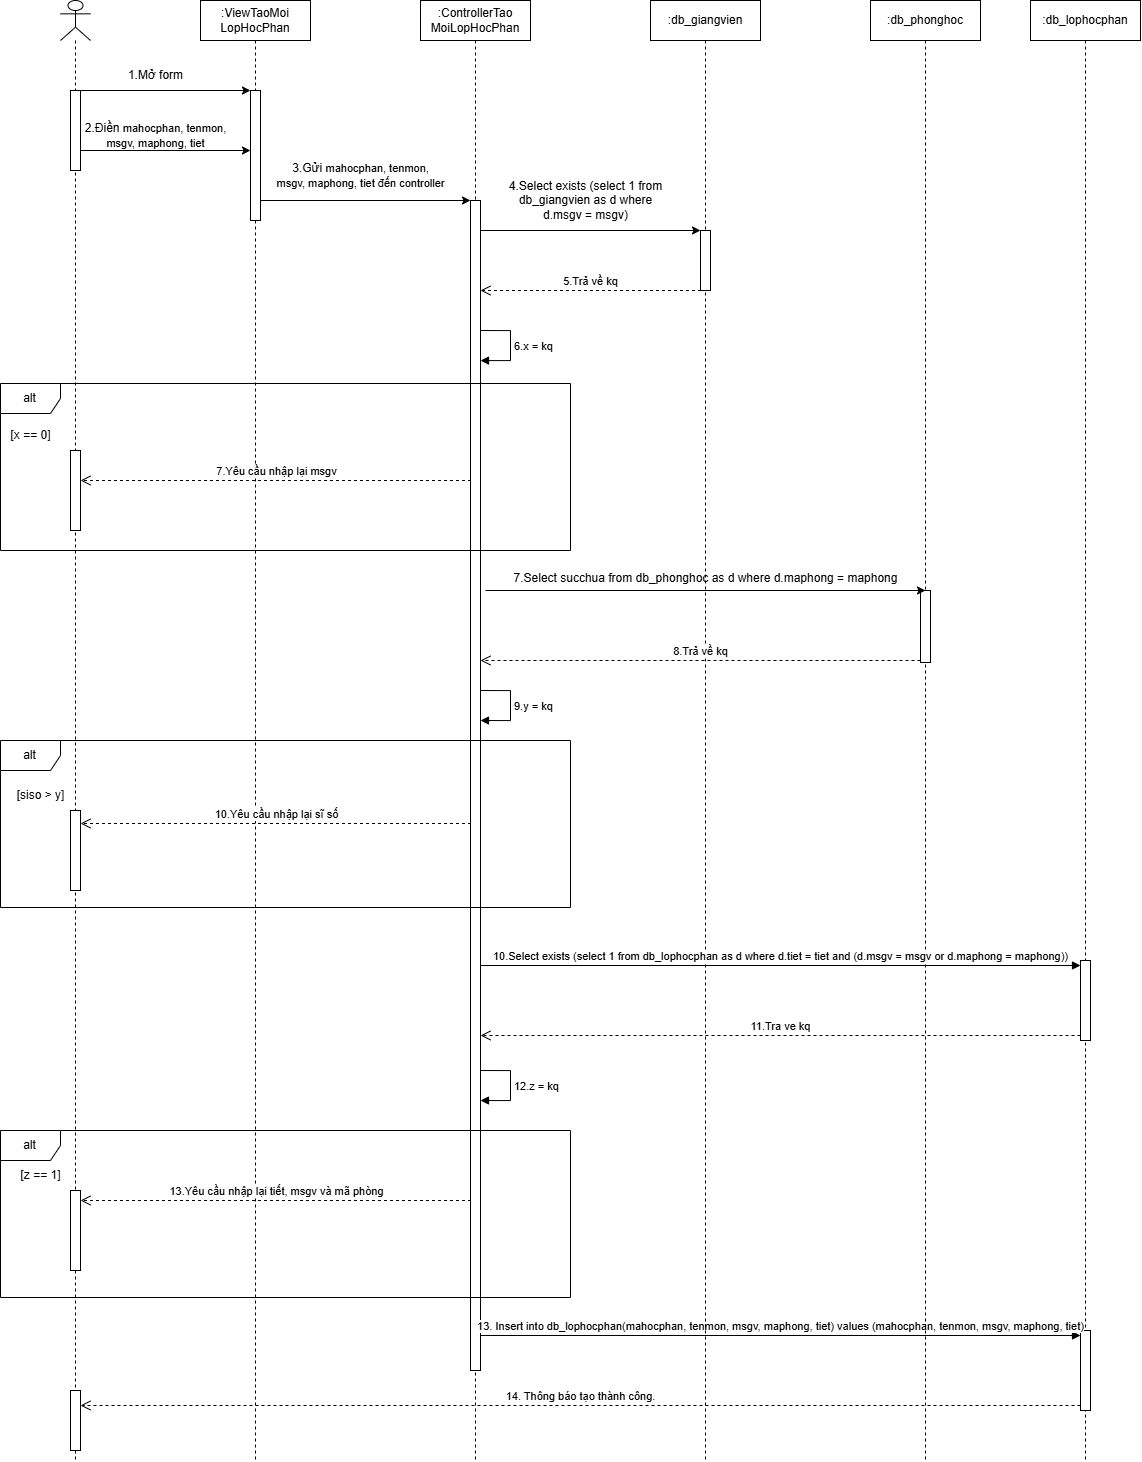

The diagram above was exported from draw.io. Its source (the exported page's mxGraphModel, read from the mxfile embedded in the PNG):
<mxGraphModel dx="3916" dy="1833" grid="1" gridSize="10" guides="1" tooltips="1" connect="1" arrows="1" fold="1" page="1" pageScale="1" pageWidth="1169" pageHeight="1654" math="0" shadow="0">
  <root>
    <mxCell id="0" />
    <mxCell id="1" parent="0" />
    <mxCell id="Yjd4zrxOj6MYcroPsXI_-2" value="" style="shape=umlLifeline;perimeter=lifelinePerimeter;whiteSpace=wrap;html=1;container=1;dropTarget=0;collapsible=0;recursiveResize=0;outlineConnect=0;portConstraint=eastwest;newEdgeStyle={&quot;curved&quot;:0,&quot;rounded&quot;:0};participant=umlActor;" parent="1" vertex="1">
      <mxGeometry x="60" y="190" width="30" height="1460" as="geometry" />
    </mxCell>
    <mxCell id="Yjd4zrxOj6MYcroPsXI_-8" value="" style="html=1;points=[[0,0,0,0,5],[0,1,0,0,-5],[1,0,0,0,5],[1,1,0,0,-5]];perimeter=orthogonalPerimeter;outlineConnect=0;targetShapes=umlLifeline;portConstraint=eastwest;newEdgeStyle={&quot;curved&quot;:0,&quot;rounded&quot;:0};" parent="Yjd4zrxOj6MYcroPsXI_-2" vertex="1">
      <mxGeometry x="10" y="90" width="10" height="80" as="geometry" />
    </mxCell>
    <mxCell id="Yjd4zrxOj6MYcroPsXI_-35" value="" style="html=1;points=[[0,0,0,0,5],[0,1,0,0,-5],[1,0,0,0,5],[1,1,0,0,-5]];perimeter=orthogonalPerimeter;outlineConnect=0;targetShapes=umlLifeline;portConstraint=eastwest;newEdgeStyle={&quot;curved&quot;:0,&quot;rounded&quot;:0};" parent="Yjd4zrxOj6MYcroPsXI_-2" vertex="1">
      <mxGeometry x="10" y="450" width="10" height="80" as="geometry" />
    </mxCell>
    <mxCell id="Yjd4zrxOj6MYcroPsXI_-38" value="" style="html=1;points=[[0,0,0,0,5],[0,1,0,0,-5],[1,0,0,0,5],[1,1,0,0,-5]];perimeter=orthogonalPerimeter;outlineConnect=0;targetShapes=umlLifeline;portConstraint=eastwest;newEdgeStyle={&quot;curved&quot;:0,&quot;rounded&quot;:0};" parent="Yjd4zrxOj6MYcroPsXI_-2" vertex="1">
      <mxGeometry x="10" y="810" width="10" height="80" as="geometry" />
    </mxCell>
    <mxCell id="Yjd4zrxOj6MYcroPsXI_-41" value="" style="html=1;points=[[0,0,0,0,5],[0,1,0,0,-5],[1,0,0,0,5],[1,1,0,0,-5]];perimeter=orthogonalPerimeter;outlineConnect=0;targetShapes=umlLifeline;portConstraint=eastwest;newEdgeStyle={&quot;curved&quot;:0,&quot;rounded&quot;:0};" parent="Yjd4zrxOj6MYcroPsXI_-2" vertex="1">
      <mxGeometry x="10" y="1190" width="10" height="80" as="geometry" />
    </mxCell>
    <mxCell id="Yjd4zrxOj6MYcroPsXI_-46" value="" style="html=1;points=[[0,0,0,0,5],[0,1,0,0,-5],[1,0,0,0,5],[1,1,0,0,-5]];perimeter=orthogonalPerimeter;outlineConnect=0;targetShapes=umlLifeline;portConstraint=eastwest;newEdgeStyle={&quot;curved&quot;:0,&quot;rounded&quot;:0};" parent="Yjd4zrxOj6MYcroPsXI_-2" vertex="1">
      <mxGeometry x="10" y="1390" width="10" height="60" as="geometry" />
    </mxCell>
    <mxCell id="Yjd4zrxOj6MYcroPsXI_-3" value=":ViewTaoMoi&lt;br&gt;LopHocPhan" style="shape=umlLifeline;perimeter=lifelinePerimeter;whiteSpace=wrap;html=1;container=1;dropTarget=0;collapsible=0;recursiveResize=0;outlineConnect=0;portConstraint=eastwest;newEdgeStyle={&quot;curved&quot;:0,&quot;rounded&quot;:0};" parent="1" vertex="1">
      <mxGeometry x="200" y="190" width="110" height="1460" as="geometry" />
    </mxCell>
    <mxCell id="Yjd4zrxOj6MYcroPsXI_-11" value="" style="html=1;points=[[0,0,0,0,5],[0,1,0,0,-5],[1,0,0,0,5],[1,1,0,0,-5]];perimeter=orthogonalPerimeter;outlineConnect=0;targetShapes=umlLifeline;portConstraint=eastwest;newEdgeStyle={&quot;curved&quot;:0,&quot;rounded&quot;:0};" parent="Yjd4zrxOj6MYcroPsXI_-3" vertex="1">
      <mxGeometry x="50" y="90" width="10" height="130" as="geometry" />
    </mxCell>
    <mxCell id="Yjd4zrxOj6MYcroPsXI_-4" value=":ControllerTao&lt;br&gt;MoiLopHocPhan" style="shape=umlLifeline;perimeter=lifelinePerimeter;whiteSpace=wrap;html=1;container=1;dropTarget=0;collapsible=0;recursiveResize=0;outlineConnect=0;portConstraint=eastwest;newEdgeStyle={&quot;curved&quot;:0,&quot;rounded&quot;:0};" parent="1" vertex="1">
      <mxGeometry x="420" y="190" width="110" height="1460" as="geometry" />
    </mxCell>
    <mxCell id="Yjd4zrxOj6MYcroPsXI_-14" value="" style="html=1;points=[[0,0,0,0,5],[0,1,0,0,-5],[1,0,0,0,5],[1,1,0,0,-5]];perimeter=orthogonalPerimeter;outlineConnect=0;targetShapes=umlLifeline;portConstraint=eastwest;newEdgeStyle={&quot;curved&quot;:0,&quot;rounded&quot;:0};" parent="Yjd4zrxOj6MYcroPsXI_-4" vertex="1">
      <mxGeometry x="50" y="200" width="10" height="1170" as="geometry" />
    </mxCell>
    <mxCell id="Yjd4zrxOj6MYcroPsXI_-30" value="6.x = kq" style="html=1;align=left;spacingLeft=2;endArrow=block;rounded=0;edgeStyle=orthogonalEdgeStyle;curved=0;rounded=0;" parent="Yjd4zrxOj6MYcroPsXI_-4" target="Yjd4zrxOj6MYcroPsXI_-14" edge="1">
      <mxGeometry relative="1" as="geometry">
        <mxPoint x="60" y="330" as="sourcePoint" />
        <Array as="points">
          <mxPoint x="90" y="330" />
          <mxPoint x="90" y="360" />
        </Array>
        <mxPoint x="65" y="360" as="targetPoint" />
      </mxGeometry>
    </mxCell>
    <mxCell id="Yjd4zrxOj6MYcroPsXI_-5" value=":db_lophocphan" style="shape=umlLifeline;perimeter=lifelinePerimeter;whiteSpace=wrap;html=1;container=1;dropTarget=0;collapsible=0;recursiveResize=0;outlineConnect=0;portConstraint=eastwest;newEdgeStyle={&quot;curved&quot;:0,&quot;rounded&quot;:0};" parent="1" vertex="1">
      <mxGeometry x="1030" y="190" width="110" height="1460" as="geometry" />
    </mxCell>
    <mxCell id="Yjd4zrxOj6MYcroPsXI_-24" value="" style="html=1;points=[[0,0,0,0,5],[0,1,0,0,-5],[1,0,0,0,5],[1,1,0,0,-5]];perimeter=orthogonalPerimeter;outlineConnect=0;targetShapes=umlLifeline;portConstraint=eastwest;newEdgeStyle={&quot;curved&quot;:0,&quot;rounded&quot;:0};" parent="Yjd4zrxOj6MYcroPsXI_-5" vertex="1">
      <mxGeometry x="50" y="960" width="10" height="80" as="geometry" />
    </mxCell>
    <mxCell id="Yjd4zrxOj6MYcroPsXI_-43" value="" style="html=1;points=[[0,0,0,0,5],[0,1,0,0,-5],[1,0,0,0,5],[1,1,0,0,-5]];perimeter=orthogonalPerimeter;outlineConnect=0;targetShapes=umlLifeline;portConstraint=eastwest;newEdgeStyle={&quot;curved&quot;:0,&quot;rounded&quot;:0};" parent="Yjd4zrxOj6MYcroPsXI_-5" vertex="1">
      <mxGeometry x="50" y="1330" width="10" height="80" as="geometry" />
    </mxCell>
    <mxCell id="Yjd4zrxOj6MYcroPsXI_-44" value="13. Insert into db_lophocphan(mahocphan, tenmon, msgv, maphong, tiet) values (mahocphan, tenmon, msgv, maphong, tiet)" style="html=1;verticalAlign=bottom;endArrow=block;curved=0;rounded=0;entryX=0;entryY=0;entryDx=0;entryDy=5;" parent="Yjd4zrxOj6MYcroPsXI_-5" target="Yjd4zrxOj6MYcroPsXI_-43" edge="1">
      <mxGeometry relative="1" as="geometry">
        <mxPoint x="-550" y="1335" as="sourcePoint" />
      </mxGeometry>
    </mxCell>
    <mxCell id="Yjd4zrxOj6MYcroPsXI_-6" value=":db_giangvien" style="shape=umlLifeline;perimeter=lifelinePerimeter;whiteSpace=wrap;html=1;container=1;dropTarget=0;collapsible=0;recursiveResize=0;outlineConnect=0;portConstraint=eastwest;newEdgeStyle={&quot;curved&quot;:0,&quot;rounded&quot;:0};" parent="1" vertex="1">
      <mxGeometry x="650" y="190" width="110" height="1460" as="geometry" />
    </mxCell>
    <mxCell id="Yjd4zrxOj6MYcroPsXI_-15" value="" style="html=1;points=[[0,0,0,0,5],[0,1,0,0,-5],[1,0,0,0,5],[1,1,0,0,-5]];perimeter=orthogonalPerimeter;outlineConnect=0;targetShapes=umlLifeline;portConstraint=eastwest;newEdgeStyle={&quot;curved&quot;:0,&quot;rounded&quot;:0};" parent="Yjd4zrxOj6MYcroPsXI_-6" vertex="1">
      <mxGeometry x="50" y="230" width="10" height="60" as="geometry" />
    </mxCell>
    <mxCell id="Yjd4zrxOj6MYcroPsXI_-7" value=":db_phonghoc" style="shape=umlLifeline;perimeter=lifelinePerimeter;whiteSpace=wrap;html=1;container=1;dropTarget=0;collapsible=0;recursiveResize=0;outlineConnect=0;portConstraint=eastwest;newEdgeStyle={&quot;curved&quot;:0,&quot;rounded&quot;:0};" parent="1" vertex="1">
      <mxGeometry x="870" y="190" width="110" height="1460" as="geometry" />
    </mxCell>
    <mxCell id="Yjd4zrxOj6MYcroPsXI_-22" value="" style="html=1;points=[[0,0,0,0,5],[0,1,0,0,-5],[1,0,0,0,5],[1,1,0,0,-5]];perimeter=orthogonalPerimeter;outlineConnect=0;targetShapes=umlLifeline;portConstraint=eastwest;newEdgeStyle={&quot;curved&quot;:0,&quot;rounded&quot;:0};" parent="Yjd4zrxOj6MYcroPsXI_-7" vertex="1">
      <mxGeometry x="50" y="590" width="10" height="72" as="geometry" />
    </mxCell>
    <mxCell id="Yjd4zrxOj6MYcroPsXI_-10" value="" style="endArrow=classic;html=1;rounded=0;" parent="1" edge="1">
      <mxGeometry width="50" height="50" relative="1" as="geometry">
        <mxPoint x="80" y="280" as="sourcePoint" />
        <mxPoint x="250" y="280" as="targetPoint" />
      </mxGeometry>
    </mxCell>
    <mxCell id="Yjd4zrxOj6MYcroPsXI_-12" value="" style="endArrow=classic;html=1;rounded=0;" parent="1" edge="1">
      <mxGeometry width="50" height="50" relative="1" as="geometry">
        <mxPoint x="80" y="340" as="sourcePoint" />
        <mxPoint x="250" y="340" as="targetPoint" />
      </mxGeometry>
    </mxCell>
    <mxCell id="Yjd4zrxOj6MYcroPsXI_-13" value="" style="endArrow=classic;html=1;rounded=0;" parent="1" edge="1">
      <mxGeometry width="50" height="50" relative="1" as="geometry">
        <mxPoint x="260" y="390" as="sourcePoint" />
        <mxPoint x="470" y="390" as="targetPoint" />
      </mxGeometry>
    </mxCell>
    <mxCell id="Yjd4zrxOj6MYcroPsXI_-16" value="" style="endArrow=classic;html=1;rounded=0;" parent="1" edge="1">
      <mxGeometry width="50" height="50" relative="1" as="geometry">
        <mxPoint x="480" y="420" as="sourcePoint" />
        <mxPoint x="700" y="420" as="targetPoint" />
      </mxGeometry>
    </mxCell>
    <mxCell id="Yjd4zrxOj6MYcroPsXI_-18" value="4.Select exists (select 1 from&lt;br&gt;db_giangvien as d where &lt;br&gt;d.msgv = msgv)" style="text;html=1;align=center;verticalAlign=middle;resizable=0;points=[];autosize=1;strokeColor=none;fillColor=none;" parent="1" vertex="1">
      <mxGeometry x="495" y="360" width="180" height="60" as="geometry" />
    </mxCell>
    <mxCell id="Yjd4zrxOj6MYcroPsXI_-19" value="5.Trả về kq" style="html=1;verticalAlign=bottom;endArrow=open;dashed=1;endSize=8;curved=0;rounded=0;" parent="1" edge="1">
      <mxGeometry relative="1" as="geometry">
        <mxPoint x="700.5" y="480" as="sourcePoint" />
        <mxPoint x="480" y="480" as="targetPoint" />
      </mxGeometry>
    </mxCell>
    <mxCell id="Yjd4zrxOj6MYcroPsXI_-20" value="" style="endArrow=classic;html=1;rounded=0;" parent="1" edge="1">
      <mxGeometry width="50" height="50" relative="1" as="geometry">
        <mxPoint x="485" y="780" as="sourcePoint" />
        <mxPoint x="925" y="780" as="targetPoint" />
      </mxGeometry>
    </mxCell>
    <mxCell id="Yjd4zrxOj6MYcroPsXI_-21" value="7.Select succhua from db_phonghoc as d where d.maphong = maphong" style="text;html=1;align=center;verticalAlign=middle;resizable=0;points=[];autosize=1;strokeColor=none;fillColor=none;" parent="1" vertex="1">
      <mxGeometry x="500" y="753" width="410" height="30" as="geometry" />
    </mxCell>
    <mxCell id="Yjd4zrxOj6MYcroPsXI_-23" value="8.Trả về kq" style="html=1;verticalAlign=bottom;endArrow=open;dashed=1;endSize=8;curved=0;rounded=0;" parent="1" edge="1">
      <mxGeometry relative="1" as="geometry">
        <mxPoint x="920" y="850" as="sourcePoint" />
        <mxPoint x="480" y="850" as="targetPoint" />
      </mxGeometry>
    </mxCell>
    <mxCell id="Yjd4zrxOj6MYcroPsXI_-26" value="11.Tra ve kq" style="html=1;verticalAlign=bottom;endArrow=open;dashed=1;endSize=8;curved=0;rounded=0;exitX=0;exitY=1;exitDx=0;exitDy=-5;" parent="1" source="Yjd4zrxOj6MYcroPsXI_-24" target="Yjd4zrxOj6MYcroPsXI_-14" edge="1">
      <mxGeometry relative="1" as="geometry">
        <mxPoint x="1370" y="820" as="targetPoint" />
      </mxGeometry>
    </mxCell>
    <mxCell id="Yjd4zrxOj6MYcroPsXI_-25" value="10.Select exists (select 1 from db_lophocphan as d where d.tiet = tiet and (d.msgv = msgv or d.maphong = maphong))" style="html=1;verticalAlign=bottom;endArrow=block;curved=0;rounded=0;entryX=0;entryY=0;entryDx=0;entryDy=5;" parent="1" source="Yjd4zrxOj6MYcroPsXI_-14" target="Yjd4zrxOj6MYcroPsXI_-24" edge="1">
      <mxGeometry relative="1" as="geometry">
        <mxPoint x="1380" y="750" as="sourcePoint" />
      </mxGeometry>
    </mxCell>
    <mxCell id="Yjd4zrxOj6MYcroPsXI_-27" value="alt" style="shape=umlFrame;whiteSpace=wrap;html=1;pointerEvents=0;" parent="1" vertex="1">
      <mxGeometry y="573" width="570" height="167" as="geometry" />
    </mxCell>
    <mxCell id="Yjd4zrxOj6MYcroPsXI_-28" value="[siso &amp;gt; y]" style="text;html=1;align=center;verticalAlign=middle;resizable=0;points=[];autosize=1;strokeColor=none;fillColor=none;" parent="1" vertex="1">
      <mxGeometry x="5" y="970" width="70" height="30" as="geometry" />
    </mxCell>
    <mxCell id="Yjd4zrxOj6MYcroPsXI_-33" value="[x == 0]" style="text;html=1;align=center;verticalAlign=middle;resizable=0;points=[];autosize=1;strokeColor=none;fillColor=none;" parent="1" vertex="1">
      <mxGeometry y="610" width="60" height="30" as="geometry" />
    </mxCell>
    <mxCell id="Yjd4zrxOj6MYcroPsXI_-31" value="9.y = kq" style="html=1;align=left;spacingLeft=2;endArrow=block;rounded=0;edgeStyle=orthogonalEdgeStyle;curved=0;rounded=0;" parent="1" edge="1">
      <mxGeometry relative="1" as="geometry">
        <mxPoint x="480" y="880" as="sourcePoint" />
        <Array as="points">
          <mxPoint x="510" y="880" />
          <mxPoint x="510" y="910" />
        </Array>
        <mxPoint x="480" y="910" as="targetPoint" />
      </mxGeometry>
    </mxCell>
    <mxCell id="Yjd4zrxOj6MYcroPsXI_-32" value="12.z = kq" style="html=1;align=left;spacingLeft=2;endArrow=block;rounded=0;edgeStyle=orthogonalEdgeStyle;curved=0;rounded=0;" parent="1" edge="1">
      <mxGeometry relative="1" as="geometry">
        <mxPoint x="480" y="1260" as="sourcePoint" />
        <Array as="points">
          <mxPoint x="510" y="1260" />
          <mxPoint x="510" y="1290" />
        </Array>
        <mxPoint x="480" y="1290" as="targetPoint" />
      </mxGeometry>
    </mxCell>
    <mxCell id="Yjd4zrxOj6MYcroPsXI_-34" value="7.Yêu cầu nhập lại msgv" style="html=1;verticalAlign=bottom;endArrow=open;dashed=1;endSize=8;curved=0;rounded=0;entryX=1;entryY=0.375;entryDx=0;entryDy=0;entryPerimeter=0;" parent="1" target="Yjd4zrxOj6MYcroPsXI_-35" edge="1">
      <mxGeometry relative="1" as="geometry">
        <mxPoint x="470.5" y="670" as="sourcePoint" />
        <mxPoint x="100" y="670" as="targetPoint" />
      </mxGeometry>
    </mxCell>
    <mxCell id="Yjd4zrxOj6MYcroPsXI_-36" value="alt" style="shape=umlFrame;whiteSpace=wrap;html=1;pointerEvents=0;" parent="1" vertex="1">
      <mxGeometry y="930" width="570" height="167" as="geometry" />
    </mxCell>
    <mxCell id="Yjd4zrxOj6MYcroPsXI_-37" value="10.Yêu cầu nhập lại sĩ số" style="html=1;verticalAlign=bottom;endArrow=open;dashed=1;endSize=8;curved=0;rounded=0;entryX=1;entryY=0.375;entryDx=0;entryDy=0;entryPerimeter=0;" parent="1" edge="1">
      <mxGeometry x="-0.0004" relative="1" as="geometry">
        <mxPoint x="470.5" y="1013" as="sourcePoint" />
        <mxPoint x="80" y="1013" as="targetPoint" />
        <mxPoint as="offset" />
      </mxGeometry>
    </mxCell>
    <mxCell id="Yjd4zrxOj6MYcroPsXI_-39" value="alt" style="shape=umlFrame;whiteSpace=wrap;html=1;pointerEvents=0;" parent="1" vertex="1">
      <mxGeometry y="1320" width="570" height="167" as="geometry" />
    </mxCell>
    <mxCell id="Yjd4zrxOj6MYcroPsXI_-40" value="13.Yêu cầu nhập lại tiết, msgv và mã phòng" style="html=1;verticalAlign=bottom;endArrow=open;dashed=1;endSize=8;curved=0;rounded=0;entryX=1;entryY=0.375;entryDx=0;entryDy=0;entryPerimeter=0;" parent="1" edge="1">
      <mxGeometry relative="1" as="geometry">
        <mxPoint x="470.5" y="1390" as="sourcePoint" />
        <mxPoint x="80" y="1390" as="targetPoint" />
      </mxGeometry>
    </mxCell>
    <mxCell id="Yjd4zrxOj6MYcroPsXI_-42" value="[z == 1]" style="text;html=1;align=center;verticalAlign=middle;resizable=0;points=[];autosize=1;strokeColor=none;fillColor=none;" parent="1" vertex="1">
      <mxGeometry x="10" y="1350" width="60" height="30" as="geometry" />
    </mxCell>
    <mxCell id="Yjd4zrxOj6MYcroPsXI_-45" value="14. Thông báo tạo thành công." style="html=1;verticalAlign=bottom;endArrow=open;dashed=1;endSize=8;curved=0;rounded=0;exitX=0;exitY=1;exitDx=0;exitDy=-5;" parent="1" source="Yjd4zrxOj6MYcroPsXI_-43" target="Yjd4zrxOj6MYcroPsXI_-46" edge="1">
      <mxGeometry relative="1" as="geometry">
        <mxPoint x="100" y="1600" as="targetPoint" />
      </mxGeometry>
    </mxCell>
    <mxCell id="Y037Sc2rDrq4Qmama-8q-1" value="1.Mở form" style="text;html=1;align=center;verticalAlign=middle;resizable=0;points=[];autosize=1;strokeColor=none;fillColor=none;" vertex="1" parent="1">
      <mxGeometry x="115" y="250" width="80" height="30" as="geometry" />
    </mxCell>
    <mxCell id="Y037Sc2rDrq4Qmama-8q-2" value="2.Điền&amp;nbsp;&lt;span style=&quot;font-size: 11px; background-color: rgb(255, 255, 255);&quot;&gt;mahocphan, tenmon, &lt;br&gt;msgv, maphong, tiet&lt;/span&gt;" style="text;html=1;align=center;verticalAlign=middle;resizable=0;points=[];autosize=1;strokeColor=none;fillColor=none;" vertex="1" parent="1">
      <mxGeometry x="75" y="305" width="160" height="40" as="geometry" />
    </mxCell>
    <mxCell id="Y037Sc2rDrq4Qmama-8q-3" value="3.Gửi&amp;nbsp;&lt;span style=&quot;font-size: 11px; background-color: rgb(255, 255, 255);&quot;&gt;mahocphan, tenmon, &lt;br&gt;msgv, maphong, tiet đến controller&lt;/span&gt;" style="text;html=1;align=center;verticalAlign=middle;resizable=0;points=[];autosize=1;strokeColor=none;fillColor=none;" vertex="1" parent="1">
      <mxGeometry x="265" y="345" width="190" height="40" as="geometry" />
    </mxCell>
  </root>
</mxGraphModel>